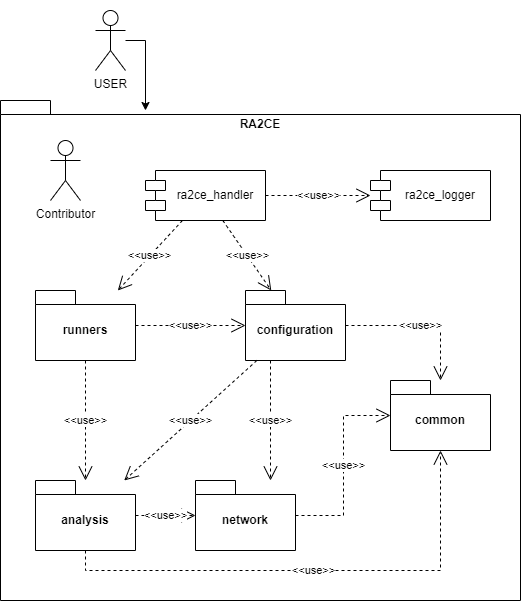

The diagram above was exported from draw.io. Its source (the exported page's mxGraphModel, read from the mxfile embedded in the PNG):
<mxGraphModel dx="1434" dy="844" grid="1" gridSize="10" guides="1" tooltips="1" connect="1" arrows="1" fold="1" page="1" pageScale="1" pageWidth="850" pageHeight="1100" math="0" shadow="0">
  <root>
    <mxCell id="0" />
    <mxCell id="1" parent="0" />
    <mxCell id="qSuyjAUSTVR3OFU4OLkO-2" value="" style="rounded=0;whiteSpace=wrap;html=1;strokeColor=none;" vertex="1" parent="1">
      <mxGeometry x="220" y="100" width="60" height="100" as="geometry" />
    </mxCell>
    <mxCell id="qSuyjAUSTVR3OFU4OLkO-1" value="RA2CE" style="shape=folder;fontStyle=1;spacingTop=10;tabWidth=40;tabHeight=14;tabPosition=left;html=1;whiteSpace=wrap;verticalAlign=top;" vertex="1" parent="1">
      <mxGeometry x="140" y="200" width="520" height="500" as="geometry" />
    </mxCell>
    <mxCell id="DDgb_ZeBUq6CpwSrKfSQ-6" value="" style="edgeStyle=orthogonalEdgeStyle;rounded=0;orthogonalLoop=1;jettySize=auto;html=1;" parent="1" edge="1">
      <mxGeometry relative="1" as="geometry">
        <Array as="points">
          <mxPoint x="823" y="470" />
          <mxPoint x="630" y="470" />
        </Array>
        <mxPoint x="823" y="450" as="sourcePoint" />
      </mxGeometry>
    </mxCell>
    <mxCell id="DDgb_ZeBUq6CpwSrKfSQ-1" value="USER" style="shape=umlActor;verticalLabelPosition=bottom;verticalAlign=top;html=1;outlineConnect=0;" parent="1" vertex="1">
      <mxGeometry x="235" y="110" width="30" height="60" as="geometry" />
    </mxCell>
    <mxCell id="DDgb_ZeBUq6CpwSrKfSQ-39" style="edgeStyle=orthogonalEdgeStyle;rounded=0;orthogonalLoop=1;jettySize=auto;html=1;" parent="1" source="DDgb_ZeBUq6CpwSrKfSQ-1" edge="1">
      <mxGeometry relative="1" as="geometry">
        <mxPoint x="285" y="210" as="targetPoint" />
        <Array as="points">
          <mxPoint x="285" y="140" />
        </Array>
      </mxGeometry>
    </mxCell>
    <mxCell id="DDgb_ZeBUq6CpwSrKfSQ-42" value="ra2ce_handler" style="shape=module;align=left;spacingLeft=20;align=center;verticalAlign=middle;whiteSpace=wrap;html=1;" parent="1" vertex="1">
      <mxGeometry x="285" y="270" width="120" height="50" as="geometry" />
    </mxCell>
    <mxCell id="DDgb_ZeBUq6CpwSrKfSQ-43" value="ra2ce_logger" style="shape=module;align=left;spacingLeft=20;align=center;verticalAlign=middle;whiteSpace=wrap;html=1;" parent="1" vertex="1">
      <mxGeometry x="510" y="270" width="120" height="50" as="geometry" />
    </mxCell>
    <mxCell id="DDgb_ZeBUq6CpwSrKfSQ-46" value="runners" style="shape=folder;fontStyle=1;spacingTop=10;tabWidth=40;tabHeight=14;tabPosition=left;html=1;whiteSpace=wrap;" parent="1" vertex="1">
      <mxGeometry x="175" y="390" width="100" height="70" as="geometry" />
    </mxCell>
    <mxCell id="EjRnbaxujVqeLgnCOcmt-1" value="&amp;lt;&amp;lt;use&amp;gt;&amp;gt;" style="endArrow=open;endSize=12;dashed=1;html=1;rounded=0;" edge="1" parent="1" source="DDgb_ZeBUq6CpwSrKfSQ-42" target="DDgb_ZeBUq6CpwSrKfSQ-43">
      <mxGeometry width="160" relative="1" as="geometry">
        <mxPoint x="675" y="440" as="sourcePoint" />
        <mxPoint x="835" y="440" as="targetPoint" />
      </mxGeometry>
    </mxCell>
    <mxCell id="EjRnbaxujVqeLgnCOcmt-3" value="&amp;lt;&amp;lt;use&amp;gt;&amp;gt;" style="endArrow=open;endSize=12;dashed=1;html=1;rounded=0;" edge="1" parent="1" source="DDgb_ZeBUq6CpwSrKfSQ-42" target="DDgb_ZeBUq6CpwSrKfSQ-46">
      <mxGeometry width="160" relative="1" as="geometry">
        <mxPoint x="415" y="305" as="sourcePoint" />
        <mxPoint x="565" y="305" as="targetPoint" />
      </mxGeometry>
    </mxCell>
    <mxCell id="EjRnbaxujVqeLgnCOcmt-4" value="&amp;lt;&amp;lt;use&amp;gt;&amp;gt;" style="endArrow=open;endSize=12;dashed=1;html=1;rounded=0;" edge="1" parent="1" source="DDgb_ZeBUq6CpwSrKfSQ-42" target="DDgb_ZeBUq6CpwSrKfSQ-49">
      <mxGeometry width="160" relative="1" as="geometry">
        <mxPoint x="555" y="450" as="sourcePoint" />
        <mxPoint x="715" y="450" as="targetPoint" />
      </mxGeometry>
    </mxCell>
    <mxCell id="EjRnbaxujVqeLgnCOcmt-12" value="&amp;lt;&amp;lt;use&amp;gt;&amp;gt;" style="endArrow=open;endSize=12;dashed=1;html=1;rounded=0;" edge="1" parent="1" source="DDgb_ZeBUq6CpwSrKfSQ-46" target="DDgb_ZeBUq6CpwSrKfSQ-49">
      <mxGeometry width="160" relative="1" as="geometry">
        <mxPoint x="555" y="440" as="sourcePoint" />
        <mxPoint x="715" y="440" as="targetPoint" />
      </mxGeometry>
    </mxCell>
    <mxCell id="DDgb_ZeBUq6CpwSrKfSQ-44" value="common" style="shape=folder;fontStyle=1;spacingTop=10;tabWidth=40;tabHeight=14;tabPosition=left;html=1;whiteSpace=wrap;" parent="1" vertex="1">
      <mxGeometry x="530" y="480" width="100" height="70" as="geometry" />
    </mxCell>
    <mxCell id="DDgb_ZeBUq6CpwSrKfSQ-49" value="configuration" style="shape=folder;fontStyle=1;spacingTop=10;tabWidth=40;tabHeight=14;tabPosition=left;html=1;whiteSpace=wrap;" parent="1" vertex="1">
      <mxGeometry x="385" y="390" width="100" height="70" as="geometry" />
    </mxCell>
    <mxCell id="EjRnbaxujVqeLgnCOcmt-7" value="&amp;lt;&amp;lt;use&amp;gt;&amp;gt;" style="endArrow=open;endSize=12;dashed=1;html=1;rounded=0;" edge="1" parent="1" source="DDgb_ZeBUq6CpwSrKfSQ-49" target="DDgb_ZeBUq6CpwSrKfSQ-44">
      <mxGeometry width="160" relative="1" as="geometry">
        <mxPoint x="555" y="450" as="sourcePoint" />
        <mxPoint x="715" y="450" as="targetPoint" />
        <Array as="points">
          <mxPoint x="580" y="425" />
        </Array>
      </mxGeometry>
    </mxCell>
    <mxCell id="EjRnbaxujVqeLgnCOcmt-13" value="" style="group" vertex="1" connectable="0" parent="1">
      <mxGeometry x="175" y="490" width="260" height="160" as="geometry" />
    </mxCell>
    <mxCell id="DDgb_ZeBUq6CpwSrKfSQ-40" value="analysis" style="shape=folder;fontStyle=1;spacingTop=10;tabWidth=40;tabHeight=14;tabPosition=left;html=1;whiteSpace=wrap;" parent="EjRnbaxujVqeLgnCOcmt-13" vertex="1">
      <mxGeometry y="90" width="100" height="70" as="geometry" />
    </mxCell>
    <mxCell id="DDgb_ZeBUq6CpwSrKfSQ-45" value="network" style="shape=folder;fontStyle=1;spacingTop=10;tabWidth=40;tabHeight=14;tabPosition=left;html=1;whiteSpace=wrap;" parent="EjRnbaxujVqeLgnCOcmt-13" vertex="1">
      <mxGeometry x="160" y="90" width="100" height="70" as="geometry" />
    </mxCell>
    <mxCell id="EjRnbaxujVqeLgnCOcmt-10" value="&amp;lt;&amp;lt;use&amp;gt;&amp;gt;" style="endArrow=open;endSize=12;dashed=1;html=1;rounded=0;" edge="1" parent="EjRnbaxujVqeLgnCOcmt-13" source="DDgb_ZeBUq6CpwSrKfSQ-40" target="DDgb_ZeBUq6CpwSrKfSQ-45">
      <mxGeometry width="160" relative="1" as="geometry">
        <mxPoint x="650" y="350" as="sourcePoint" />
        <mxPoint x="810" y="350" as="targetPoint" />
      </mxGeometry>
    </mxCell>
    <mxCell id="EjRnbaxujVqeLgnCOcmt-5" value="&amp;lt;&amp;lt;use&amp;gt;&amp;gt;" style="endArrow=open;endSize=12;dashed=1;html=1;rounded=0;" edge="1" parent="1" source="DDgb_ZeBUq6CpwSrKfSQ-40" target="DDgb_ZeBUq6CpwSrKfSQ-44">
      <mxGeometry width="160" relative="1" as="geometry">
        <mxPoint x="555" y="450" as="sourcePoint" />
        <mxPoint x="715" y="450" as="targetPoint" />
        <Array as="points">
          <mxPoint x="225" y="670" />
          <mxPoint x="580" y="670" />
        </Array>
      </mxGeometry>
    </mxCell>
    <mxCell id="EjRnbaxujVqeLgnCOcmt-14" value="&amp;lt;&amp;lt;use&amp;gt;&amp;gt;" style="endArrow=open;endSize=12;dashed=1;html=1;rounded=0;" edge="1" parent="1" source="DDgb_ZeBUq6CpwSrKfSQ-46" target="DDgb_ZeBUq6CpwSrKfSQ-40">
      <mxGeometry width="160" relative="1" as="geometry">
        <mxPoint x="385" y="430" as="sourcePoint" />
        <mxPoint x="545" y="430" as="targetPoint" />
      </mxGeometry>
    </mxCell>
    <mxCell id="EjRnbaxujVqeLgnCOcmt-9" value="&amp;lt;&amp;lt;use&amp;gt;&amp;gt;" style="endArrow=open;endSize=12;dashed=1;html=1;rounded=0;elbow=vertical;" edge="1" parent="1" source="DDgb_ZeBUq6CpwSrKfSQ-49" target="DDgb_ZeBUq6CpwSrKfSQ-40">
      <mxGeometry width="160" relative="1" as="geometry">
        <mxPoint x="745" y="460" as="sourcePoint" />
        <mxPoint x="905" y="460" as="targetPoint" />
        <mxPoint as="offset" />
      </mxGeometry>
    </mxCell>
    <mxCell id="EjRnbaxujVqeLgnCOcmt-6" value="&amp;lt;&amp;lt;use&amp;gt;&amp;gt;" style="endArrow=open;endSize=12;dashed=1;html=1;rounded=0;edgeStyle=elbowEdgeStyle;" edge="1" parent="1" source="DDgb_ZeBUq6CpwSrKfSQ-45" target="DDgb_ZeBUq6CpwSrKfSQ-44">
      <mxGeometry width="160" relative="1" as="geometry">
        <mxPoint x="495" y="626.5208695652175" as="sourcePoint" />
        <mxPoint x="625" y="569.9991304347825" as="targetPoint" />
      </mxGeometry>
    </mxCell>
    <mxCell id="EjRnbaxujVqeLgnCOcmt-8" value="&amp;lt;&amp;lt;use&amp;gt;&amp;gt;" style="endArrow=open;endSize=12;dashed=1;html=1;rounded=0;edgeStyle=elbowEdgeStyle;" edge="1" parent="1" source="DDgb_ZeBUq6CpwSrKfSQ-49" target="DDgb_ZeBUq6CpwSrKfSQ-45">
      <mxGeometry width="160" relative="1" as="geometry">
        <mxPoint x="745" y="460" as="sourcePoint" />
        <mxPoint x="905" y="460" as="targetPoint" />
      </mxGeometry>
    </mxCell>
    <mxCell id="DDgb_ZeBUq6CpwSrKfSQ-8" value="Contributor" style="shape=umlActor;verticalLabelPosition=bottom;verticalAlign=top;html=1;outlineConnect=0;rotation=0;" parent="1" vertex="1">
      <mxGeometry x="190" y="240" width="30" height="60" as="geometry" />
    </mxCell>
  </root>
</mxGraphModel>